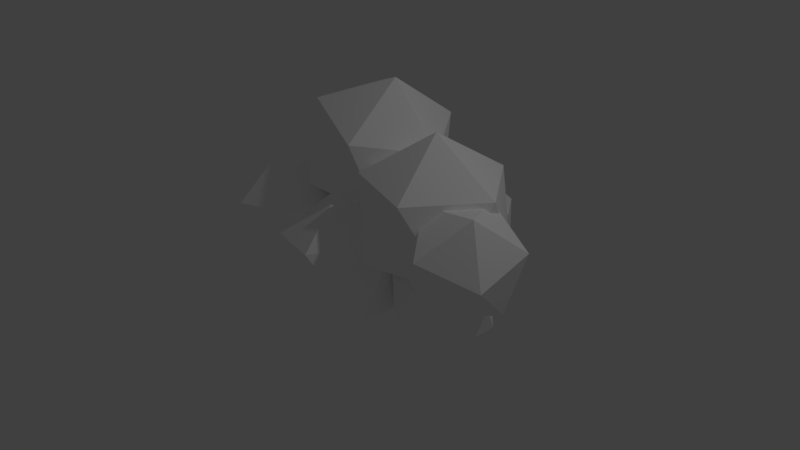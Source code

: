 # Source: nubecita.blend  (saved by Blender 2.78.0; exported with 4.5.12 LTS)
import bpy
from mathutils import Matrix  # noqa: F401  (used for matrix-valued properties, if any)

bpy.ops.wm.read_factory_settings(use_empty=True)
scene = bpy.context.scene
scene.name = 'Scene'

# ---- collections
col_collection_1 = bpy.data.collections.new('Collection 1'); scene.collection.children.link(col_collection_1)

# ---- materials (node trees are filled in below, after node groups)
mat_material_001 = bpy.data.materials.new('Material.001')
mat_material_001.alpha_threshold = 0.0
mat_material_001.use_transparent_shadow = False
mat_material_001.diffuse_color = (1.0, 1.0, 1.0, 1.0)
mat_material_001.roughness = 0.5

# ---- material node trees

# ---- world
world_world = bpy.data.worlds.new('World'); scene.world = world_world
world_world.color = (0.05088, 0.05088, 0.05088)
world_world.use_sun_shadow = False
world_world.sun_shadow_jitter_overblur = 0.0
world_world.cycles.sampling_method = 'MANUAL'

# ---- cameras
cam_camera = bpy.data.cameras.new('Camera')
cam_camera.clip_end = 100.0
cam_camera.lens = 35.0
cam_camera.sensor_width = 32.0
cam_camera.sensor_height = 18.0
cam_camera.ortho_scale = 7.314
cam_camera.dof.focus_distance = 0.0
cam_camera.dof.aperture_fstop = 128.0

# ---- lights
light_lamp = bpy.data.lights.new('Lamp', 'POINT')
light_lamp.transmission_factor = 0.0
light_lamp.cutoff_distance = 30.0
light_lamp.energy = 100.0
light_lamp.shadow_buffer_clip_start = 1.001
light_lamp.shadow_soft_size = 0.1
light_lamp.shadow_maximum_resolution = 0.006
light_lamp.use_absolute_resolution = True

# ---- meshes
me_icosphere_005 = bpy.data.meshes.new('Icosphere.005')
me_icosphere_005.from_pydata([(2.378, -0.1593, 0.2433), (2.516, -0.704, 0.7682), (1.961, -0.8057, 0.246), (1.618, -0.1276, 0.1289), (1.961, 0.3933, 0.5787), (2.516, 0.03705, 0.9738), (1.842, -1.009, 0.9781), (1.287, -0.6526, 0.583), (1.287, 0.08843, 0.7886), (1.842, 0.1902, 1.311), (2.185, -0.488, 1.428), (1.426, -0.4562, 1.313), (0.9461, 0.6203, -0.1273), (1.444, 0.3511, 0.323), (0.756, 0.1331, 0.3721), (0.3309, 0.7038, 0.2436), (0.756, 1.275, 0.1151), (1.444, 1.057, 0.1641), (1.136, 0.2682, 0.9722), (0.4484, 0.4862, 0.9231), (0.4484, 1.192, 0.7643), (1.136, 1.41, 0.7152), (1.561, 0.839, 0.8437), (0.9461, 0.9225, 1.215), (1.324, -1.537e-08, -0.7981), (1.822, -0.3616, -0.4179), (1.134, -0.585, -0.4179), (0.7093, -1.537e-08, -0.4179), (1.134, 0.585, -0.4179), (1.822, 0.3616, -0.4179), (1.515, -0.585, 0.1972), (0.8268, -0.3616, 0.1972), (0.8268, 0.3616, 0.1972), (1.515, 0.585, 0.1972), (1.94, -1.537e-08, 0.1972), (1.324, -1.537e-08, 0.5774), (1.159, -1.793e-07, -0.02508), (1.882, -0.5257, 0.5277), (0.8825, -0.8506, 0.5277), (0.2644, -1.793e-07, 0.5277), (0.8825, 0.8506, 0.5277), (1.882, 0.5257, 0.5277), (1.435, -0.8506, 1.422), (0.4353, -0.5257, 1.422), (0.4353, 0.5257, 1.422), (1.435, 0.8506, 1.422), (2.053, -1.793e-07, 1.422), (1.159, -1.793e-07, 1.975), (-0.4011, 0.3363, 0.3806), (0.4457, -0.1894, 0.7154), (-0.5165, -0.5144, 0.9878), (-1.111, 0.3363, 1.156), (-0.5165, 1.187, 0.9878), (0.4457, 0.862, 0.7154), (0.259, -0.5144, 1.698), (-0.7032, -0.1894, 1.97), (-0.7032, 0.862, 1.97), (0.259, 1.187, 1.698), (0.8536, 0.3363, 1.53), (0.1436, 0.3363, 2.305), (-1.14, 0.3517, -0.5314), (-0.2466, 0.1287, -0.0247), (-0.8933, -0.6474, -0.3163), (-1.882, -0.3114, -0.1901), (-1.846, 0.6723, 0.1795), (-0.8352, 0.9443, 0.2817), (-0.4353, -0.6723, 0.6298), (-1.446, -0.9443, 0.5277), (-2.034, -0.1287, 0.8341), (-1.388, 0.6474, 1.126), (-0.3993, 0.3114, 0.9994), (-1.14, -0.3517, 1.341), (0.167, -0.31, -0.986), (0.7881, -0.8358, -0.3201), (-0.1978, -1.161, -0.4871), (-0.8072, -0.31, -0.5903), (-0.1978, 0.5406, -0.4871), (0.7881, 0.2157, -0.3201), (0.1978, -1.161, 0.4871), (-0.7881, -0.8358, 0.3201), (-0.7881, 0.2157, 0.3201), (0.1978, 0.5406, 0.4871), (0.8072, -0.31, 0.5903), (-0.167, -0.31, 0.986)], [], [(0, 1, 2), (1, 0, 5), (0, 2, 3), (0, 3, 4), (0, 4, 5), (1, 5, 10), (2, 1, 6), (3, 2, 7), (4, 3, 8), (5, 4, 9), (1, 10, 6), (2, 6, 7), (3, 7, 8), (4, 8, 9), (5, 9, 10), (6, 10, 11), (7, 6, 11), (8, 7, 11), (9, 8, 11), (10, 9, 11), (12, 13, 14), (13, 12, 17), (12, 14, 15), (12, 15, 16), (12, 16, 17), (13, 17, 22), (14, 13, 18), (15, 14, 19), (16, 15, 20), (17, 16, 21), (13, 22, 18), (14, 18, 19), (15, 19, 20), (16, 20, 21), (17, 21, 22), (18, 22, 23), (19, 18, 23), (20, 19, 23), (21, 20, 23), (22, 21, 23), (24, 25, 26), (25, 24, 29), (24, 26, 27), (24, 27, 28), (24, 28, 29), (25, 29, 34), (26, 25, 30), (27, 26, 31), (28, 27, 32), (29, 28, 33), (25, 34, 30), (26, 30, 31), (27, 31, 32), (28, 32, 33), (29, 33, 34), (30, 34, 35), (31, 30, 35), (32, 31, 35), (33, 32, 35), (34, 33, 35), (36, 37, 38), (37, 36, 41), (36, 38, 39), (36, 39, 40), (36, 40, 41), (37, 41, 46), (38, 37, 42), (39, 38, 43), (40, 39, 44), (41, 40, 45), (37, 46, 42), (38, 42, 43), (39, 43, 44), (40, 44, 45), (41, 45, 46), (42, 46, 47), (43, 42, 47), (44, 43, 47), (45, 44, 47), (46, 45, 47), (48, 49, 50), (49, 48, 53), (48, 50, 51), (48, 51, 52), (48, 52, 53), (49, 53, 58), (50, 49, 54), (51, 50, 55), (52, 51, 56), (53, 52, 57), (49, 58, 54), (50, 54, 55), (51, 55, 56), (52, 56, 57), (53, 57, 58), (54, 58, 59), (55, 54, 59), (56, 55, 59), (57, 56, 59), (58, 57, 59), (60, 61, 62), (61, 60, 65), (60, 62, 63), (60, 63, 64), (60, 64, 65), (61, 65, 70), (62, 61, 66), (63, 62, 67), (64, 63, 68), (65, 64, 69), (61, 70, 66), (62, 66, 67), (63, 67, 68), (64, 68, 69), (65, 69, 70), (66, 70, 71), (67, 66, 71), (68, 67, 71), (69, 68, 71), (70, 69, 71), (72, 73, 74), (73, 72, 77), (72, 74, 75), (72, 75, 76), (72, 76, 77), (73, 77, 82), (74, 73, 78), (75, 74, 79), (76, 75, 80), (77, 76, 81), (73, 82, 78), (74, 78, 79), (75, 79, 80), (76, 80, 81), (77, 81, 82), (78, 82, 83), (79, 78, 83), (80, 79, 83), (81, 80, 83), (82, 81, 83)])
me_icosphere_005.materials.append(mat_material_001)
me_icosphere_005.use_remesh_preserve_volume = False
me_icosphere_005.use_remesh_preserve_attributes = False
me_icosphere_005.use_mirror_vertex_groups = False
me_icosphere_005.update()

# ---- objects
ob_icosphere_005 = bpy.data.objects.new('Icosphere.005', me_icosphere_005)
ob_lamp = bpy.data.objects.new('Lamp', light_lamp)
ob_camera = bpy.data.objects.new('Camera', cam_camera)

# ---- transforms, parenting, visibility, modifiers, constraints
ob_icosphere_005.location = (0.0, 0.0, 0.0)
ob_icosphere_005.lineart.crease_threshold = 0.0
ob_lamp.location = (4.076, 1.005, 5.904)
ob_lamp.rotation_euler = (0.6503, 0.05522, 1.866)
ob_lamp.lock_rotations_4d = False
ob_lamp.empty_display_type = 'ARROWS'
ob_lamp.color = (0.0, 0.0, 0.0, 0.0)
ob_lamp.lineart.crease_threshold = 0.0
ob_camera.location = (7.481, -6.508, 5.344)
ob_camera.rotation_euler = (1.109, 0.0, 0.8149)
ob_camera.lock_rotations_4d = False
ob_camera.empty_display_type = 'ARROWS'
ob_camera.color = (0.0, 0.0, 0.0, 0.0)
ob_camera.display_type = 'WIRE'
ob_camera.lineart.crease_threshold = 0.0

# ---- collection membership
col_collection_1.objects.link(ob_icosphere_005)
col_collection_1.objects.link(ob_lamp)
col_collection_1.objects.link(ob_camera)

# ---- scene / render settings (as saved in the file)
scene.camera = ob_camera
scene.frame_start = 1; scene.frame_end = 250; scene.frame_set(1)
scene.render.engine = 'BLENDER_EEVEE_NEXT'
scene.render.resolution_percentage = 50
scene.render.dither_intensity = 0.0
scene.cycles.use_denoising = False
scene.cycles.samples = 128
scene.cycles.sampling_pattern = 'TABULATED_SOBOL'
scene.cycles.light_sampling_threshold = 0.0
scene.cycles.use_adaptive_sampling = False
scene.cycles.use_light_tree = False
scene.cycles.blur_glossy = 0.0
scene.cycles.sample_clamp_indirect = 0.0
scene.view_settings.view_transform = 'Standard'
bpy.context.view_layer.update()
